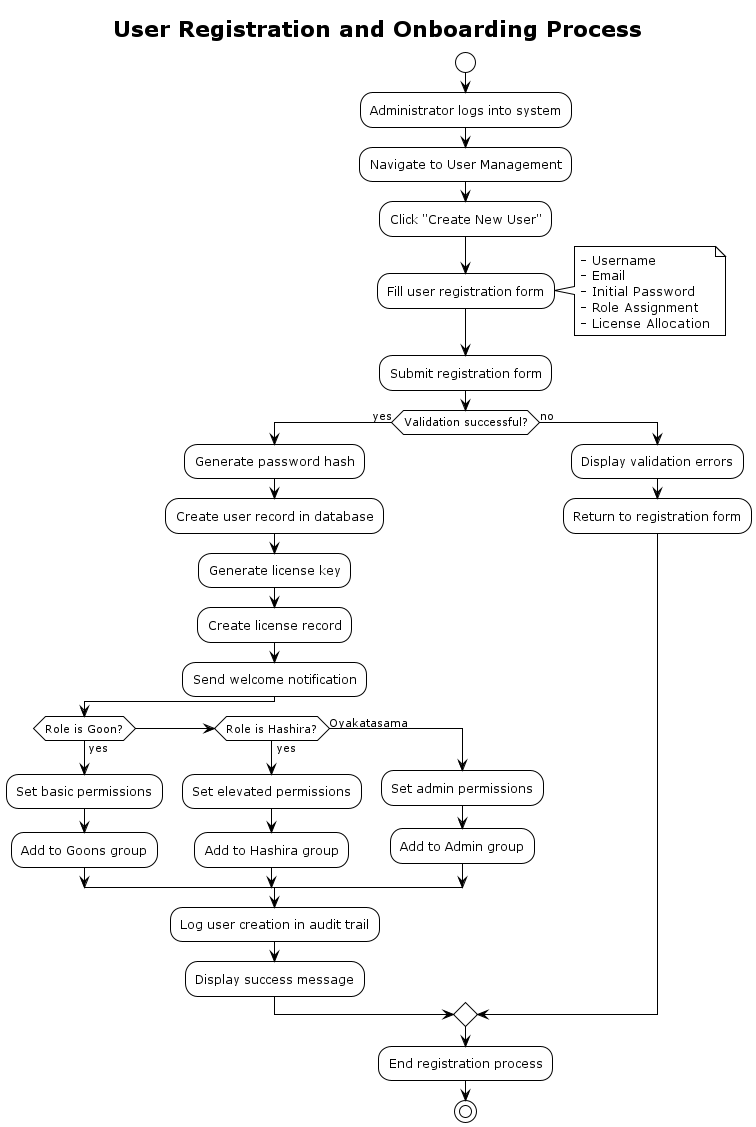

The diagram above was rendered by PlantUML. Its source (embedded in the PNG):
@startuml DSCPMS_User_Registration_Activity
!theme plain
title User Registration and Onboarding Process

start

:Administrator logs into system;

:Navigate to User Management;

:Click "Create New User";

:Fill user registration form;
note right
  - Username
  - Email
  - Initial Password
  - Role Assignment
  - License Allocation
end note

:Submit registration form;

if (Validation successful?) then (yes)
  :Generate password hash;
  :Create user record in database;
  :Generate license key;
  :Create license record;
  :Send welcome notification;
  
  if (Role is Goon?) then (yes)
    :Set basic permissions;
    :Add to Goons group;
  elseif (Role is Hashira?) then (yes)
    :Set elevated permissions;
    :Add to Hashira group;
  else (Oyakatasama)
    :Set admin permissions;
    :Add to Admin group;
  endif
  
  :Log user creation in audit trail;
  :Display success message;
  
else (no)
  :Display validation errors;
  :Return to registration form;
endif

:End registration process;

stop

@enduml